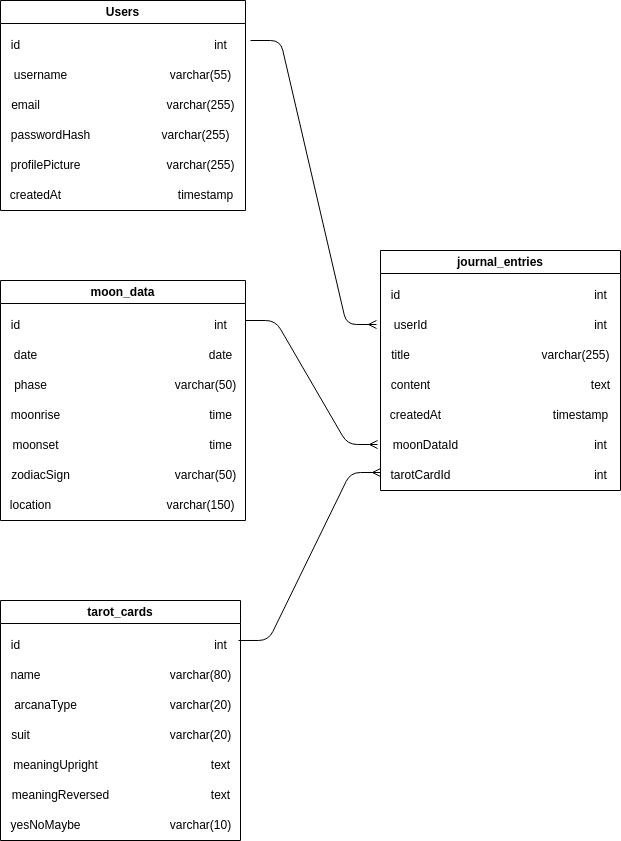

The diagram above was exported from draw.io. Its source (the exported page's mxGraphModel, read from the mxfile embedded in the PNG):
<mxGraphModel dx="1145" dy="827" grid="1" gridSize="10" guides="1" tooltips="1" connect="1" arrows="1" fold="1" page="1" pageScale="1" pageWidth="850" pageHeight="1100" math="0" shadow="0">
  <root>
    <mxCell id="0" />
    <mxCell id="1" parent="0" />
    <mxCell id="27" value="Users" style="swimlane;whiteSpace=wrap;html=1;" parent="1" vertex="1">
      <mxGeometry x="160" y="80" width="245" height="210" as="geometry" />
    </mxCell>
    <mxCell id="28" value="id" style="text;html=1;align=center;verticalAlign=middle;resizable=0;points=[];autosize=1;strokeColor=none;fillColor=none;" parent="27" vertex="1">
      <mxGeometry y="30" width="30" height="30" as="geometry" />
    </mxCell>
    <mxCell id="30" value="email" style="text;html=1;align=center;verticalAlign=middle;resizable=0;points=[];autosize=1;strokeColor=none;fillColor=none;" parent="27" vertex="1">
      <mxGeometry y="90" width="50" height="30" as="geometry" />
    </mxCell>
    <mxCell id="29" value="username" style="text;html=1;align=center;verticalAlign=middle;resizable=0;points=[];autosize=1;strokeColor=none;fillColor=none;" parent="27" vertex="1">
      <mxGeometry y="60" width="80" height="30" as="geometry" />
    </mxCell>
    <mxCell id="31" value="passwordHash" style="text;html=1;align=center;verticalAlign=middle;resizable=0;points=[];autosize=1;strokeColor=none;fillColor=none;" parent="27" vertex="1">
      <mxGeometry y="120" width="100" height="30" as="geometry" />
    </mxCell>
    <mxCell id="32" value="profilePicture" style="text;html=1;align=center;verticalAlign=middle;resizable=0;points=[];autosize=1;strokeColor=none;fillColor=none;" parent="27" vertex="1">
      <mxGeometry y="150" width="90" height="30" as="geometry" />
    </mxCell>
    <mxCell id="33" value="createdAt" style="text;html=1;align=center;verticalAlign=middle;resizable=0;points=[];autosize=1;strokeColor=none;fillColor=none;" parent="27" vertex="1">
      <mxGeometry y="180" width="70" height="30" as="geometry" />
    </mxCell>
    <mxCell id="60" value="int" style="text;html=1;align=center;verticalAlign=middle;resizable=0;points=[];autosize=1;strokeColor=none;fillColor=none;" parent="27" vertex="1">
      <mxGeometry x="200" y="30" width="40" height="30" as="geometry" />
    </mxCell>
    <mxCell id="70" value="varchar(255)" style="text;html=1;align=center;verticalAlign=middle;resizable=0;points=[];autosize=1;strokeColor=none;fillColor=none;" parent="27" vertex="1">
      <mxGeometry x="155" y="150" width="90" height="30" as="geometry" />
    </mxCell>
    <mxCell id="72" value="varchar(255)" style="text;html=1;align=center;verticalAlign=middle;resizable=0;points=[];autosize=1;strokeColor=none;fillColor=none;" parent="27" vertex="1">
      <mxGeometry x="150" y="120" width="90" height="30" as="geometry" />
    </mxCell>
    <mxCell id="73" value="varchar(255)" style="text;html=1;align=center;verticalAlign=middle;resizable=0;points=[];autosize=1;strokeColor=none;fillColor=none;" parent="27" vertex="1">
      <mxGeometry x="155" y="90" width="90" height="30" as="geometry" />
    </mxCell>
    <mxCell id="74" value="varchar(55)" style="text;html=1;align=center;verticalAlign=middle;resizable=0;points=[];autosize=1;strokeColor=none;fillColor=none;" parent="27" vertex="1">
      <mxGeometry x="160" y="60" width="80" height="30" as="geometry" />
    </mxCell>
    <mxCell id="77" value="timestamp" style="text;html=1;align=center;verticalAlign=middle;resizable=0;points=[];autosize=1;strokeColor=none;fillColor=none;" parent="27" vertex="1">
      <mxGeometry x="165" y="180" width="80" height="30" as="geometry" />
    </mxCell>
    <mxCell id="35" value="moon_data" style="swimlane;whiteSpace=wrap;html=1;" parent="1" vertex="1">
      <mxGeometry x="160" y="360" width="245" height="240" as="geometry" />
    </mxCell>
    <mxCell id="36" value="id" style="text;html=1;align=center;verticalAlign=middle;resizable=0;points=[];autosize=1;strokeColor=none;fillColor=none;" parent="35" vertex="1">
      <mxGeometry y="30" width="30" height="30" as="geometry" />
    </mxCell>
    <mxCell id="37" value="phase" style="text;html=1;align=center;verticalAlign=middle;resizable=0;points=[];autosize=1;strokeColor=none;fillColor=none;" parent="35" vertex="1">
      <mxGeometry y="90" width="60" height="30" as="geometry" />
    </mxCell>
    <mxCell id="38" value="date" style="text;html=1;align=center;verticalAlign=middle;resizable=0;points=[];autosize=1;strokeColor=none;fillColor=none;" parent="35" vertex="1">
      <mxGeometry y="60" width="50" height="30" as="geometry" />
    </mxCell>
    <mxCell id="39" value="moonrise" style="text;html=1;align=center;verticalAlign=middle;resizable=0;points=[];autosize=1;strokeColor=none;fillColor=none;" parent="35" vertex="1">
      <mxGeometry y="120" width="70" height="30" as="geometry" />
    </mxCell>
    <mxCell id="40" value="moonset" style="text;html=1;align=center;verticalAlign=middle;resizable=0;points=[];autosize=1;strokeColor=none;fillColor=none;" parent="35" vertex="1">
      <mxGeometry y="150" width="70" height="30" as="geometry" />
    </mxCell>
    <mxCell id="41" value="zodiacSign" style="text;html=1;align=center;verticalAlign=middle;resizable=0;points=[];autosize=1;strokeColor=none;fillColor=none;" parent="35" vertex="1">
      <mxGeometry y="180" width="80" height="30" as="geometry" />
    </mxCell>
    <mxCell id="42" value="location" style="text;html=1;align=center;verticalAlign=middle;resizable=0;points=[];autosize=1;strokeColor=none;fillColor=none;" parent="35" vertex="1">
      <mxGeometry y="210" width="60" height="30" as="geometry" />
    </mxCell>
    <mxCell id="61" value="int" style="text;html=1;align=center;verticalAlign=middle;resizable=0;points=[];autosize=1;strokeColor=none;fillColor=none;" parent="35" vertex="1">
      <mxGeometry x="200" y="30" width="40" height="30" as="geometry" />
    </mxCell>
    <mxCell id="66" value="varchar(150)" style="text;html=1;align=center;verticalAlign=middle;resizable=0;points=[];autosize=1;strokeColor=none;fillColor=none;" parent="35" vertex="1">
      <mxGeometry x="155" y="210" width="90" height="30" as="geometry" />
    </mxCell>
    <mxCell id="68" value="varchar(50)" style="text;html=1;align=center;verticalAlign=middle;resizable=0;points=[];autosize=1;strokeColor=none;fillColor=none;" parent="35" vertex="1">
      <mxGeometry x="165" y="180" width="80" height="30" as="geometry" />
    </mxCell>
    <mxCell id="65" value="varchar(50)" style="text;html=1;align=center;verticalAlign=middle;resizable=0;points=[];autosize=1;strokeColor=none;fillColor=none;" parent="35" vertex="1">
      <mxGeometry x="165" y="90" width="80" height="30" as="geometry" />
    </mxCell>
    <mxCell id="75" value="time" style="text;html=1;align=center;verticalAlign=middle;resizable=0;points=[];autosize=1;strokeColor=none;fillColor=none;" parent="35" vertex="1">
      <mxGeometry x="195" y="120" width="50" height="30" as="geometry" />
    </mxCell>
    <mxCell id="76" value="time" style="text;html=1;align=center;verticalAlign=middle;resizable=0;points=[];autosize=1;strokeColor=none;fillColor=none;" parent="35" vertex="1">
      <mxGeometry x="195" y="150" width="50" height="30" as="geometry" />
    </mxCell>
    <mxCell id="81" value="date" style="text;html=1;align=center;verticalAlign=middle;resizable=0;points=[];autosize=1;strokeColor=none;fillColor=none;" parent="35" vertex="1">
      <mxGeometry x="195" y="60" width="50" height="30" as="geometry" />
    </mxCell>
    <mxCell id="44" value="tarot_cards" style="swimlane;whiteSpace=wrap;html=1;" parent="1" vertex="1">
      <mxGeometry x="160" y="680" width="240" height="240" as="geometry" />
    </mxCell>
    <mxCell id="45" value="id" style="text;html=1;align=center;verticalAlign=middle;resizable=0;points=[];autosize=1;strokeColor=none;fillColor=none;" parent="44" vertex="1">
      <mxGeometry y="30" width="30" height="30" as="geometry" />
    </mxCell>
    <mxCell id="46" value="arcanaType" style="text;html=1;align=center;verticalAlign=middle;resizable=0;points=[];autosize=1;strokeColor=none;fillColor=none;" parent="44" vertex="1">
      <mxGeometry y="90" width="90" height="30" as="geometry" />
    </mxCell>
    <mxCell id="47" value="name" style="text;html=1;align=center;verticalAlign=middle;resizable=0;points=[];autosize=1;strokeColor=none;fillColor=none;" parent="44" vertex="1">
      <mxGeometry y="60" width="50" height="30" as="geometry" />
    </mxCell>
    <mxCell id="48" value="suit" style="text;html=1;align=center;verticalAlign=middle;resizable=0;points=[];autosize=1;strokeColor=none;fillColor=none;" parent="44" vertex="1">
      <mxGeometry y="120" width="40" height="30" as="geometry" />
    </mxCell>
    <mxCell id="49" value="meaningUpright" style="text;html=1;align=center;verticalAlign=middle;resizable=0;points=[];autosize=1;strokeColor=none;fillColor=none;" parent="44" vertex="1">
      <mxGeometry y="150" width="110" height="30" as="geometry" />
    </mxCell>
    <mxCell id="50" value="meaningReversed" style="text;html=1;align=center;verticalAlign=middle;resizable=0;points=[];autosize=1;strokeColor=none;fillColor=none;" parent="44" vertex="1">
      <mxGeometry y="180" width="120" height="30" as="geometry" />
    </mxCell>
    <mxCell id="51" value="yesNoMaybe" style="text;html=1;align=center;verticalAlign=middle;resizable=0;points=[];autosize=1;strokeColor=none;fillColor=none;" parent="44" vertex="1">
      <mxGeometry y="210" width="90" height="30" as="geometry" />
    </mxCell>
    <mxCell id="63" value="int" style="text;html=1;align=center;verticalAlign=middle;resizable=0;points=[];autosize=1;strokeColor=none;fillColor=none;" parent="44" vertex="1">
      <mxGeometry x="200" y="30" width="40" height="30" as="geometry" />
    </mxCell>
    <mxCell id="64" value="varchar(80)" style="text;html=1;align=center;verticalAlign=middle;resizable=0;points=[];autosize=1;strokeColor=none;fillColor=none;" parent="44" vertex="1">
      <mxGeometry x="160" y="60" width="80" height="30" as="geometry" />
    </mxCell>
    <mxCell id="67" value="varchar(20)" style="text;html=1;align=center;verticalAlign=middle;resizable=0;points=[];autosize=1;strokeColor=none;fillColor=none;" parent="44" vertex="1">
      <mxGeometry x="160" y="90" width="80" height="30" as="geometry" />
    </mxCell>
    <mxCell id="69" value="varchar(10)" style="text;html=1;align=center;verticalAlign=middle;resizable=0;points=[];autosize=1;strokeColor=none;fillColor=none;" parent="44" vertex="1">
      <mxGeometry x="160" y="210" width="80" height="30" as="geometry" />
    </mxCell>
    <mxCell id="99" value="text" style="text;html=1;align=center;verticalAlign=middle;resizable=0;points=[];autosize=1;strokeColor=none;fillColor=none;" parent="44" vertex="1">
      <mxGeometry x="200" y="150" width="40" height="30" as="geometry" />
    </mxCell>
    <mxCell id="100" value="text" style="text;html=1;align=center;verticalAlign=middle;resizable=0;points=[];autosize=1;strokeColor=none;fillColor=none;" parent="44" vertex="1">
      <mxGeometry x="200" y="180" width="40" height="30" as="geometry" />
    </mxCell>
    <mxCell id="101" value="varchar(20)" style="text;html=1;align=center;verticalAlign=middle;resizable=0;points=[];autosize=1;strokeColor=none;fillColor=none;" parent="44" vertex="1">
      <mxGeometry x="160" y="120" width="80" height="30" as="geometry" />
    </mxCell>
    <mxCell id="52" value="journal_entries" style="swimlane;whiteSpace=wrap;html=1;" parent="1" vertex="1">
      <mxGeometry x="540" y="330" width="240" height="240" as="geometry" />
    </mxCell>
    <mxCell id="53" value="id" style="text;html=1;align=center;verticalAlign=middle;resizable=0;points=[];autosize=1;strokeColor=none;fillColor=none;" parent="52" vertex="1">
      <mxGeometry y="30" width="30" height="30" as="geometry" />
    </mxCell>
    <mxCell id="54" value="title" style="text;html=1;align=center;verticalAlign=middle;resizable=0;points=[];autosize=1;strokeColor=none;fillColor=none;" parent="52" vertex="1">
      <mxGeometry y="90" width="40" height="30" as="geometry" />
    </mxCell>
    <mxCell id="55" value="userId" style="text;html=1;align=center;verticalAlign=middle;resizable=0;points=[];autosize=1;strokeColor=none;fillColor=none;" parent="52" vertex="1">
      <mxGeometry y="60" width="60" height="30" as="geometry" />
    </mxCell>
    <mxCell id="56" value="content" style="text;html=1;align=center;verticalAlign=middle;resizable=0;points=[];autosize=1;strokeColor=none;fillColor=none;" parent="52" vertex="1">
      <mxGeometry y="120" width="60" height="30" as="geometry" />
    </mxCell>
    <mxCell id="57" value="createdAt" style="text;html=1;align=center;verticalAlign=middle;resizable=0;points=[];autosize=1;strokeColor=none;fillColor=none;" parent="52" vertex="1">
      <mxGeometry y="150" width="70" height="30" as="geometry" />
    </mxCell>
    <mxCell id="58" value="moonDataId" style="text;html=1;align=center;verticalAlign=middle;resizable=0;points=[];autosize=1;strokeColor=none;fillColor=none;" parent="52" vertex="1">
      <mxGeometry y="180" width="90" height="30" as="geometry" />
    </mxCell>
    <mxCell id="59" value="tarotCardId" style="text;html=1;align=center;verticalAlign=middle;resizable=0;points=[];autosize=1;strokeColor=none;fillColor=none;" parent="52" vertex="1">
      <mxGeometry y="210" width="80" height="30" as="geometry" />
    </mxCell>
    <mxCell id="62" value="int" style="text;html=1;align=center;verticalAlign=middle;resizable=0;points=[];autosize=1;strokeColor=none;fillColor=none;" parent="52" vertex="1">
      <mxGeometry x="200" y="30" width="40" height="30" as="geometry" />
    </mxCell>
    <mxCell id="78" value="timestamp" style="text;html=1;align=center;verticalAlign=middle;resizable=0;points=[];autosize=1;strokeColor=none;fillColor=none;" parent="52" vertex="1">
      <mxGeometry x="160" y="150" width="80" height="30" as="geometry" />
    </mxCell>
    <mxCell id="79" value="int" style="text;html=1;align=center;verticalAlign=middle;resizable=0;points=[];autosize=1;strokeColor=none;fillColor=none;" parent="52" vertex="1">
      <mxGeometry x="200" y="60" width="40" height="30" as="geometry" />
    </mxCell>
    <mxCell id="80" value="varchar(255)" style="text;html=1;align=center;verticalAlign=middle;resizable=0;points=[];autosize=1;strokeColor=none;fillColor=none;" parent="52" vertex="1">
      <mxGeometry x="150" y="90" width="90" height="30" as="geometry" />
    </mxCell>
    <mxCell id="98" value="text" style="text;html=1;align=center;verticalAlign=middle;resizable=0;points=[];autosize=1;strokeColor=none;fillColor=none;" parent="52" vertex="1">
      <mxGeometry x="200" y="120" width="40" height="30" as="geometry" />
    </mxCell>
    <mxCell id="103" value="int" style="text;html=1;align=center;verticalAlign=middle;resizable=0;points=[];autosize=1;strokeColor=none;fillColor=none;" parent="52" vertex="1">
      <mxGeometry x="200" y="180" width="40" height="30" as="geometry" />
    </mxCell>
    <mxCell id="102" value="int" style="text;html=1;align=center;verticalAlign=middle;resizable=0;points=[];autosize=1;strokeColor=none;fillColor=none;" parent="52" vertex="1">
      <mxGeometry x="200" y="210" width="40" height="30" as="geometry" />
    </mxCell>
    <mxCell id="104" value="" style="edgeStyle=entityRelationEdgeStyle;fontSize=12;html=1;endArrow=ERmany;entryX=-0.067;entryY=0.467;entryDx=0;entryDy=0;entryPerimeter=0;" parent="1" target="55" edge="1">
      <mxGeometry width="100" height="100" relative="1" as="geometry">
        <mxPoint x="410" y="120" as="sourcePoint" />
        <mxPoint x="590" y="410" as="targetPoint" />
      </mxGeometry>
    </mxCell>
    <mxCell id="106" value="" style="edgeStyle=entityRelationEdgeStyle;fontSize=12;html=1;endArrow=ERmany;entryX=-0.033;entryY=0.467;entryDx=0;entryDy=0;entryPerimeter=0;" parent="1" target="58" edge="1">
      <mxGeometry width="100" height="100" relative="1" as="geometry">
        <mxPoint x="405" y="400" as="sourcePoint" />
        <mxPoint x="505" y="300" as="targetPoint" />
      </mxGeometry>
    </mxCell>
    <mxCell id="107" value="" style="edgeStyle=entityRelationEdgeStyle;fontSize=12;html=1;endArrow=ERmany;entryX=0;entryY=0.4;entryDx=0;entryDy=0;entryPerimeter=0;exitX=0.95;exitY=0.333;exitDx=0;exitDy=0;exitPerimeter=0;" parent="1" source="63" target="59" edge="1">
      <mxGeometry width="100" height="100" relative="1" as="geometry">
        <mxPoint x="400" y="720" as="sourcePoint" />
        <mxPoint x="532" y="844" as="targetPoint" />
      </mxGeometry>
    </mxCell>
  </root>
</mxGraphModel>